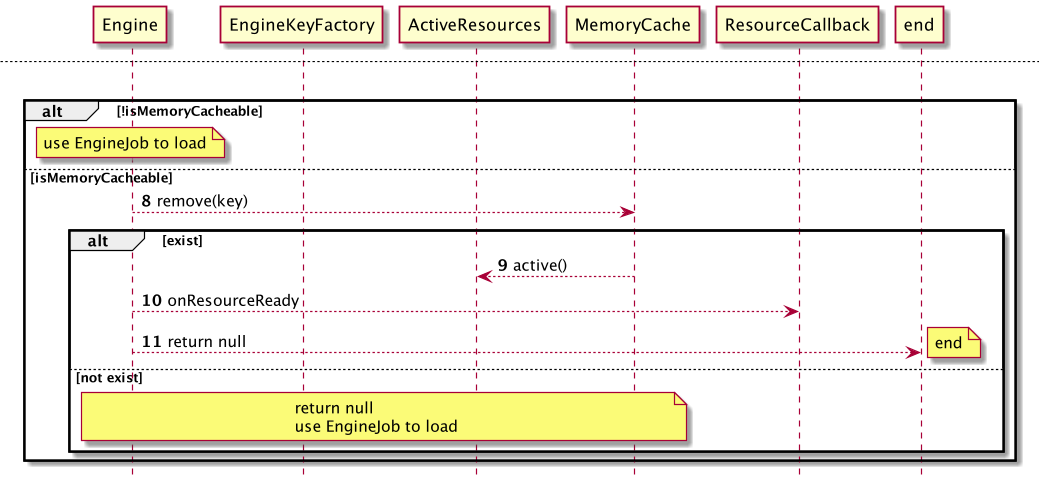

The diagram above was rendered by PlantUML. Its source (embedded in the PNG):
@startuml
hide footbox
autonumber
group buildKey
Engine --> EngineKeyFactory: buildKey
EngineKeyFactory --> Engine: return EngineKey
end
newpage

group loadFromActiveResources
alt !isMemoryCacheable
note over Engine: loadFromCache

else isMemoryCacheable
Engine --> ActiveResources : get(key)

alt exist
MemoryCache --> ActiveResources : active()
Engine --> ResourceCallback : onResourceReady
Engine --> end : return null
note right: end
else not exist
MemoryCache --> Engine : loadFromCache
end

end

end

newpage

group loadFromCache
alt !isMemoryCacheable
note over Engine: use EngineJob to load
else isMemoryCacheable
Engine --> MemoryCache : remove(key)
alt exist
MemoryCache --> ActiveResources : active()
Engine --> ResourceCallback : onResourceReady
Engine --> end : return null
note right: end
else not exist
note over MemoryCache,Engine
return null
use EngineJob to load
end note
end


end

@enduml